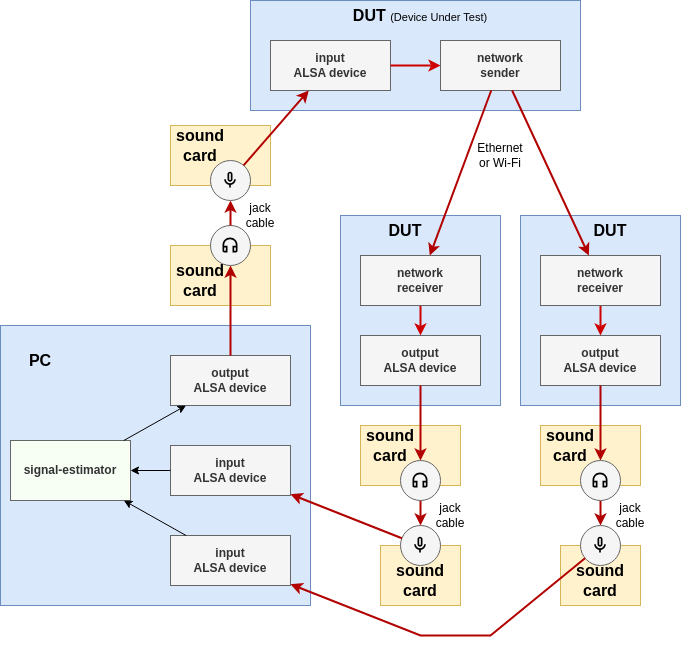

The diagram above was exported from draw.io. Its source (the exported page's mxGraphModel, read from the mxfile embedded in the PNG):
<mxGraphModel dx="1242" dy="1965" grid="1" gridSize="10" guides="1" tooltips="1" connect="1" arrows="1" fold="1" page="1" pageScale="1" pageWidth="850" pageHeight="1100" math="0" shadow="0">
  <root>
    <mxCell id="0" />
    <mxCell id="1" parent="0" />
    <mxCell id="jdgYiCKV-6AsK4i46VtF-1" value="" style="rounded=0;whiteSpace=wrap;html=1;fillColor=#dae8fc;strokeColor=#6c8ebf;" parent="1" vertex="1">
      <mxGeometry x="100" y="210" width="310" height="280" as="geometry" />
    </mxCell>
    <mxCell id="jdgYiCKV-6AsK4i46VtF-4" value="signal-estimator" style="rounded=0;whiteSpace=wrap;html=1;fillColor=#F7FFF5;strokeColor=#666666;fontColor=#333333;fontStyle=1" parent="1" vertex="1">
      <mxGeometry x="110" y="325" width="120" height="60" as="geometry" />
    </mxCell>
    <mxCell id="jdgYiCKV-6AsK4i46VtF-5" value="output&lt;br&gt;ALSA device" style="rounded=0;whiteSpace=wrap;html=1;fillColor=#f5f5f5;strokeColor=#666666;fontColor=#333333;fontStyle=1" parent="1" vertex="1">
      <mxGeometry x="270" y="240" width="120" height="50" as="geometry" />
    </mxCell>
    <mxCell id="jdgYiCKV-6AsK4i46VtF-6" value="input&lt;br&gt;ALSA device" style="rounded=0;whiteSpace=wrap;html=1;fillColor=#f5f5f5;strokeColor=#666666;fontColor=#333333;fontStyle=1" parent="1" vertex="1">
      <mxGeometry x="270" y="330" width="120" height="50" as="geometry" />
    </mxCell>
    <mxCell id="jdgYiCKV-6AsK4i46VtF-8" value="" style="endArrow=classic;html=1;rounded=0;" parent="1" source="jdgYiCKV-6AsK4i46VtF-4" target="jdgYiCKV-6AsK4i46VtF-5" edge="1">
      <mxGeometry width="50" height="50" relative="1" as="geometry">
        <mxPoint x="240" y="220" as="sourcePoint" />
        <mxPoint x="290" y="170" as="targetPoint" />
      </mxGeometry>
    </mxCell>
    <mxCell id="jdgYiCKV-6AsK4i46VtF-11" value="" style="endArrow=classic;html=1;rounded=0;" parent="1" source="jdgYiCKV-6AsK4i46VtF-6" target="jdgYiCKV-6AsK4i46VtF-4" edge="1">
      <mxGeometry width="50" height="50" relative="1" as="geometry">
        <mxPoint x="240" y="220" as="sourcePoint" />
        <mxPoint x="290" y="170" as="targetPoint" />
      </mxGeometry>
    </mxCell>
    <mxCell id="jdgYiCKV-6AsK4i46VtF-12" value="PC" style="text;html=1;strokeColor=none;fillColor=none;align=center;verticalAlign=middle;whiteSpace=wrap;rounded=0;fontStyle=1;fontSize=16;" parent="1" vertex="1">
      <mxGeometry x="110" y="230" width="60" height="30" as="geometry" />
    </mxCell>
    <mxCell id="H8G9I3JoE38qBTgvnNji-30" value="" style="rounded=0;whiteSpace=wrap;html=1;fillColor=#fff2cc;strokeColor=#d6b656;" parent="1" vertex="1">
      <mxGeometry x="480" y="430" width="80" height="60" as="geometry" />
    </mxCell>
    <mxCell id="H8G9I3JoE38qBTgvnNji-31" value="" style="ellipse;whiteSpace=wrap;html=1;aspect=fixed;fillColor=#f5f5f5;fontColor=#333333;strokeColor=#666666;" parent="1" vertex="1">
      <mxGeometry x="500" y="410" width="40" height="40" as="geometry" />
    </mxCell>
    <mxCell id="H8G9I3JoE38qBTgvnNji-32" value="sound&lt;br&gt;card" style="text;html=1;strokeColor=none;fillColor=none;align=center;verticalAlign=middle;whiteSpace=wrap;rounded=0;fontStyle=1;fontSize=16;" parent="1" vertex="1">
      <mxGeometry x="480" y="450" width="80" height="30" as="geometry" />
    </mxCell>
    <mxCell id="H8G9I3JoE38qBTgvnNji-37" value="" style="rounded=0;whiteSpace=wrap;html=1;fillColor=#fff2cc;strokeColor=#d6b656;" parent="1" vertex="1">
      <mxGeometry x="660" y="430" width="80" height="60" as="geometry" />
    </mxCell>
    <mxCell id="H8G9I3JoE38qBTgvnNji-38" value="" style="ellipse;whiteSpace=wrap;html=1;aspect=fixed;fillColor=#f5f5f5;fontColor=#333333;strokeColor=#666666;" parent="1" vertex="1">
      <mxGeometry x="680" y="410" width="40" height="40" as="geometry" />
    </mxCell>
    <mxCell id="H8G9I3JoE38qBTgvnNji-39" value="sound&lt;br&gt;card" style="text;html=1;strokeColor=none;fillColor=none;align=center;verticalAlign=middle;whiteSpace=wrap;rounded=0;fontStyle=1;fontSize=16;" parent="1" vertex="1">
      <mxGeometry x="660" y="450" width="80" height="30" as="geometry" />
    </mxCell>
    <mxCell id="H8G9I3JoE38qBTgvnNji-43" value="" style="endArrow=classic;html=1;rounded=0;fillColor=#e51400;strokeColor=#B20000;strokeWidth=2;" parent="1" source="QFHJZdolUIHKQ8WvCYE6-33" target="H8G9I3JoE38qBTgvnNji-31" edge="1">
      <mxGeometry width="50" height="50" relative="1" as="geometry">
        <mxPoint x="520" y="450" as="sourcePoint" />
        <mxPoint x="530" y="335" as="targetPoint" />
        <Array as="points" />
      </mxGeometry>
    </mxCell>
    <mxCell id="H8G9I3JoE38qBTgvnNji-44" value="" style="endArrow=classic;html=1;rounded=0;fillColor=#e51400;strokeColor=#B20000;strokeWidth=2;" parent="1" source="QFHJZdolUIHKQ8WvCYE6-44" target="H8G9I3JoE38qBTgvnNji-38" edge="1">
      <mxGeometry width="50" height="50" relative="1" as="geometry">
        <mxPoint x="700" y="450" as="sourcePoint" />
        <mxPoint x="560" y="480" as="targetPoint" />
        <Array as="points" />
      </mxGeometry>
    </mxCell>
    <mxCell id="H8G9I3JoE38qBTgvnNji-46" value="input&lt;br&gt;ALSA device" style="rounded=0;whiteSpace=wrap;html=1;fillColor=#f5f5f5;strokeColor=#666666;fontColor=#333333;fontStyle=1" parent="1" vertex="1">
      <mxGeometry x="270" y="420" width="120" height="50" as="geometry" />
    </mxCell>
    <mxCell id="H8G9I3JoE38qBTgvnNji-47" value="" style="endArrow=classic;html=1;rounded=0;" parent="1" source="H8G9I3JoE38qBTgvnNji-46" target="jdgYiCKV-6AsK4i46VtF-4" edge="1">
      <mxGeometry width="50" height="50" relative="1" as="geometry">
        <mxPoint x="280" y="365" as="sourcePoint" />
        <mxPoint x="240" y="365" as="targetPoint" />
      </mxGeometry>
    </mxCell>
    <mxCell id="H8G9I3JoE38qBTgvnNji-53" value="" style="endArrow=classic;html=1;rounded=0;fillColor=#e51400;strokeColor=#B20000;strokeWidth=2;" parent="1" source="H8G9I3JoE38qBTgvnNji-31" target="jdgYiCKV-6AsK4i46VtF-6" edge="1">
      <mxGeometry width="50" height="50" relative="1" as="geometry">
        <mxPoint x="400" y="278" as="sourcePoint" />
        <mxPoint x="580" y="289" as="targetPoint" />
        <Array as="points" />
      </mxGeometry>
    </mxCell>
    <mxCell id="H8G9I3JoE38qBTgvnNji-54" value="" style="endArrow=classic;html=1;fillColor=#e51400;strokeColor=#B20000;strokeWidth=2;rounded=0;" parent="1" source="H8G9I3JoE38qBTgvnNji-38" target="H8G9I3JoE38qBTgvnNji-46" edge="1">
      <mxGeometry width="50" height="50" relative="1" as="geometry">
        <mxPoint x="514" y="488" as="sourcePoint" />
        <mxPoint x="375" y="390" as="targetPoint" />
        <Array as="points">
          <mxPoint x="590" y="520" />
          <mxPoint x="520" y="520" />
        </Array>
      </mxGeometry>
    </mxCell>
    <mxCell id="H8G9I3JoE38qBTgvnNji-57" value="" style="shape=image;verticalLabelPosition=bottom;labelBackgroundColor=default;verticalAlign=top;aspect=fixed;imageAspect=0;image=data:image/svg+xml,(base64 omitted: 576 chars);" parent="1" vertex="1">
      <mxGeometry x="510" y="420" width="20" height="20" as="geometry" />
    </mxCell>
    <mxCell id="H8G9I3JoE38qBTgvnNji-58" value="" style="shape=image;verticalLabelPosition=bottom;labelBackgroundColor=default;verticalAlign=top;aspect=fixed;imageAspect=0;image=data:image/svg+xml,(base64 omitted: 576 chars);" parent="1" vertex="1">
      <mxGeometry x="690" y="420" width="20" height="20" as="geometry" />
    </mxCell>
    <mxCell id="QFHJZdolUIHKQ8WvCYE6-8" value="" style="rounded=0;whiteSpace=wrap;html=1;fillColor=#dae8fc;strokeColor=#6c8ebf;" parent="1" vertex="1">
      <mxGeometry x="350" y="-115" width="330" height="110" as="geometry" />
    </mxCell>
    <mxCell id="QFHJZdolUIHKQ8WvCYE6-9" value="input&lt;br&gt;ALSA device" style="rounded=0;whiteSpace=wrap;html=1;fillColor=#f5f5f5;strokeColor=#666666;fontColor=#333333;fontStyle=1" parent="1" vertex="1">
      <mxGeometry x="370" y="-75" width="120" height="50" as="geometry" />
    </mxCell>
    <mxCell id="QFHJZdolUIHKQ8WvCYE6-10" value="" style="endArrow=classic;html=1;rounded=0;strokeWidth=2;strokeColor=#CF0000;" parent="1" source="QFHJZdolUIHKQ8WvCYE6-9" target="QFHJZdolUIHKQ8WvCYE6-22" edge="1">
      <mxGeometry width="50" height="50" relative="1" as="geometry">
        <mxPoint x="370" y="-95" as="sourcePoint" />
        <mxPoint x="410" y="-11" as="targetPoint" />
      </mxGeometry>
    </mxCell>
    <mxCell id="QFHJZdolUIHKQ8WvCYE6-21" value="jack&lt;br&gt;cable" style="text;html=1;strokeColor=none;fillColor=none;align=center;verticalAlign=middle;whiteSpace=wrap;rounded=0;" parent="1" vertex="1">
      <mxGeometry x="520" y="385" width="60" height="30" as="geometry" />
    </mxCell>
    <mxCell id="QFHJZdolUIHKQ8WvCYE6-22" value="network&lt;br&gt;sender" style="rounded=0;whiteSpace=wrap;html=1;fillColor=#f5f5f5;strokeColor=#666666;fontColor=#333333;fontStyle=1" parent="1" vertex="1">
      <mxGeometry x="540" y="-75" width="120" height="50" as="geometry" />
    </mxCell>
    <mxCell id="QFHJZdolUIHKQ8WvCYE6-23" value="" style="rounded=0;whiteSpace=wrap;html=1;fillColor=#dae8fc;strokeColor=#6c8ebf;" parent="1" vertex="1">
      <mxGeometry x="440" y="100" width="160" height="190" as="geometry" />
    </mxCell>
    <mxCell id="QFHJZdolUIHKQ8WvCYE6-24" value="output&lt;br&gt;ALSA device" style="rounded=0;whiteSpace=wrap;html=1;fillColor=#f5f5f5;strokeColor=#666666;fontColor=#333333;fontStyle=1" parent="1" vertex="1">
      <mxGeometry x="460" y="220" width="120" height="50" as="geometry" />
    </mxCell>
    <mxCell id="QFHJZdolUIHKQ8WvCYE6-25" value="" style="endArrow=classic;html=1;rounded=0;strokeWidth=2;strokeColor=#CF0000;" parent="1" source="QFHJZdolUIHKQ8WvCYE6-27" target="QFHJZdolUIHKQ8WvCYE6-24" edge="1">
      <mxGeometry width="50" height="50" relative="1" as="geometry">
        <mxPoint x="540" y="330" as="sourcePoint" />
        <mxPoint x="450" y="204" as="targetPoint" />
      </mxGeometry>
    </mxCell>
    <mxCell id="QFHJZdolUIHKQ8WvCYE6-26" value="DUT" style="text;html=1;strokeColor=none;fillColor=none;align=center;verticalAlign=middle;whiteSpace=wrap;rounded=0;fontStyle=1;fontSize=16;" parent="1" vertex="1">
      <mxGeometry x="480" y="100" width="50" height="30" as="geometry" />
    </mxCell>
    <mxCell id="QFHJZdolUIHKQ8WvCYE6-27" value="network&lt;br&gt;receiver" style="rounded=0;whiteSpace=wrap;html=1;fillColor=#f5f5f5;strokeColor=#666666;fontColor=#333333;fontStyle=1" parent="1" vertex="1">
      <mxGeometry x="460" y="140" width="120" height="50" as="geometry" />
    </mxCell>
    <mxCell id="QFHJZdolUIHKQ8WvCYE6-32" value="" style="rounded=0;whiteSpace=wrap;html=1;fillColor=#fff2cc;strokeColor=#d6b656;" parent="1" vertex="1">
      <mxGeometry x="460" y="310" width="100" height="60" as="geometry" />
    </mxCell>
    <mxCell id="QFHJZdolUIHKQ8WvCYE6-33" value="" style="ellipse;whiteSpace=wrap;html=1;aspect=fixed;fillColor=#f5f5f5;fontColor=#333333;strokeColor=#666666;" parent="1" vertex="1">
      <mxGeometry x="500" y="345" width="40" height="40" as="geometry" />
    </mxCell>
    <mxCell id="QFHJZdolUIHKQ8WvCYE6-34" value="sound&lt;br&gt;card" style="text;html=1;strokeColor=none;fillColor=none;align=center;verticalAlign=middle;whiteSpace=wrap;rounded=0;fontStyle=1;fontSize=16;" parent="1" vertex="1">
      <mxGeometry x="450" y="315" width="80" height="30" as="geometry" />
    </mxCell>
    <mxCell id="QFHJZdolUIHKQ8WvCYE6-35" value="" style="endArrow=classic;html=1;rounded=0;fillColor=#e51400;strokeColor=#B20000;strokeWidth=2;" parent="1" target="QFHJZdolUIHKQ8WvCYE6-33" edge="1">
      <mxGeometry width="50" height="50" relative="1" as="geometry">
        <mxPoint x="520" y="270" as="sourcePoint" />
        <mxPoint x="380" y="300" as="targetPoint" />
        <Array as="points" />
      </mxGeometry>
    </mxCell>
    <mxCell id="QFHJZdolUIHKQ8WvCYE6-37" value="" style="shape=image;verticalLabelPosition=bottom;labelBackgroundColor=default;verticalAlign=top;aspect=fixed;imageAspect=0;image=data:image/svg+xml,(base64 omitted: 568 chars);" parent="1" vertex="1">
      <mxGeometry x="510" y="355" width="20" height="20" as="geometry" />
    </mxCell>
    <mxCell id="QFHJZdolUIHKQ8WvCYE6-38" value="" style="rounded=0;whiteSpace=wrap;html=1;fillColor=#dae8fc;strokeColor=#6c8ebf;" parent="1" vertex="1">
      <mxGeometry x="620" y="100" width="160" height="190" as="geometry" />
    </mxCell>
    <mxCell id="QFHJZdolUIHKQ8WvCYE6-39" value="output&lt;br&gt;ALSA device" style="rounded=0;whiteSpace=wrap;html=1;fillColor=#f5f5f5;strokeColor=#666666;fontColor=#333333;fontStyle=1" parent="1" vertex="1">
      <mxGeometry x="640" y="220" width="120" height="50" as="geometry" />
    </mxCell>
    <mxCell id="QFHJZdolUIHKQ8WvCYE6-40" value="" style="endArrow=classic;html=1;rounded=0;strokeWidth=2;strokeColor=#CF0000;" parent="1" source="QFHJZdolUIHKQ8WvCYE6-42" target="QFHJZdolUIHKQ8WvCYE6-39" edge="1">
      <mxGeometry width="50" height="50" relative="1" as="geometry">
        <mxPoint x="720" y="330" as="sourcePoint" />
        <mxPoint x="630" y="204" as="targetPoint" />
      </mxGeometry>
    </mxCell>
    <mxCell id="QFHJZdolUIHKQ8WvCYE6-42" value="network&lt;br&gt;receiver" style="rounded=0;whiteSpace=wrap;html=1;fillColor=#f5f5f5;strokeColor=#666666;fontColor=#333333;fontStyle=1" parent="1" vertex="1">
      <mxGeometry x="640" y="140" width="120" height="50" as="geometry" />
    </mxCell>
    <mxCell id="QFHJZdolUIHKQ8WvCYE6-43" value="" style="rounded=0;whiteSpace=wrap;html=1;fillColor=#fff2cc;strokeColor=#d6b656;" parent="1" vertex="1">
      <mxGeometry x="640" y="310" width="100" height="60" as="geometry" />
    </mxCell>
    <mxCell id="QFHJZdolUIHKQ8WvCYE6-44" value="" style="ellipse;whiteSpace=wrap;html=1;aspect=fixed;fillColor=#f5f5f5;fontColor=#333333;strokeColor=#666666;" parent="1" vertex="1">
      <mxGeometry x="680" y="345" width="40" height="40" as="geometry" />
    </mxCell>
    <mxCell id="QFHJZdolUIHKQ8WvCYE6-45" value="sound&lt;br&gt;card" style="text;html=1;strokeColor=none;fillColor=none;align=center;verticalAlign=middle;whiteSpace=wrap;rounded=0;fontStyle=1;fontSize=16;" parent="1" vertex="1">
      <mxGeometry x="630" y="315" width="80" height="30" as="geometry" />
    </mxCell>
    <mxCell id="QFHJZdolUIHKQ8WvCYE6-46" value="" style="endArrow=classic;html=1;rounded=0;fillColor=#e51400;strokeColor=#B20000;strokeWidth=2;" parent="1" target="QFHJZdolUIHKQ8WvCYE6-44" edge="1">
      <mxGeometry width="50" height="50" relative="1" as="geometry">
        <mxPoint x="700" y="270" as="sourcePoint" />
        <mxPoint x="560" y="300" as="targetPoint" />
        <Array as="points" />
      </mxGeometry>
    </mxCell>
    <mxCell id="QFHJZdolUIHKQ8WvCYE6-47" value="" style="shape=image;verticalLabelPosition=bottom;labelBackgroundColor=default;verticalAlign=top;aspect=fixed;imageAspect=0;image=data:image/svg+xml,(base64 omitted: 568 chars);" parent="1" vertex="1">
      <mxGeometry x="690" y="355" width="20" height="20" as="geometry" />
    </mxCell>
    <mxCell id="QFHJZdolUIHKQ8WvCYE6-49" value="jack&lt;br&gt;cable" style="text;html=1;strokeColor=none;fillColor=none;align=center;verticalAlign=middle;whiteSpace=wrap;rounded=0;" parent="1" vertex="1">
      <mxGeometry x="700" y="385" width="60" height="30" as="geometry" />
    </mxCell>
    <mxCell id="QFHJZdolUIHKQ8WvCYE6-53" value="" style="rounded=0;whiteSpace=wrap;html=1;fillColor=#fff2cc;strokeColor=#d6b656;" parent="1" vertex="1">
      <mxGeometry x="270" y="130" width="100" height="60" as="geometry" />
    </mxCell>
    <mxCell id="QFHJZdolUIHKQ8WvCYE6-54" value="" style="ellipse;whiteSpace=wrap;html=1;aspect=fixed;fillColor=#f5f5f5;fontColor=#333333;strokeColor=#666666;" parent="1" vertex="1">
      <mxGeometry x="310" y="110" width="40" height="40" as="geometry" />
    </mxCell>
    <mxCell id="QFHJZdolUIHKQ8WvCYE6-55" value="sound&lt;br&gt;card" style="text;html=1;strokeColor=none;fillColor=none;align=center;verticalAlign=middle;whiteSpace=wrap;rounded=0;fontStyle=1;fontSize=16;" parent="1" vertex="1">
      <mxGeometry x="260" y="150" width="80" height="30" as="geometry" />
    </mxCell>
    <mxCell id="QFHJZdolUIHKQ8WvCYE6-56" value="" style="shape=image;verticalLabelPosition=bottom;labelBackgroundColor=default;verticalAlign=top;aspect=fixed;imageAspect=0;image=data:image/svg+xml,(base64 omitted: 568 chars);" parent="1" vertex="1">
      <mxGeometry x="320" y="120" width="20" height="20" as="geometry" />
    </mxCell>
    <mxCell id="QFHJZdolUIHKQ8WvCYE6-19" value="" style="endArrow=classic;html=1;rounded=0;fillColor=#e51400;strokeColor=#B20000;strokeWidth=2;" parent="1" source="jdgYiCKV-6AsK4i46VtF-5" target="QFHJZdolUIHKQ8WvCYE6-54" edge="1">
      <mxGeometry width="50" height="50" relative="1" as="geometry">
        <mxPoint x="50" y="-40" as="sourcePoint" />
        <mxPoint x="60" y="-140" as="targetPoint" />
        <Array as="points" />
      </mxGeometry>
    </mxCell>
    <mxCell id="QFHJZdolUIHKQ8WvCYE6-65" value="" style="rounded=0;whiteSpace=wrap;html=1;fillColor=#fff2cc;strokeColor=#d6b656;" parent="1" vertex="1">
      <mxGeometry x="270" y="10" width="100" height="60" as="geometry" />
    </mxCell>
    <mxCell id="QFHJZdolUIHKQ8WvCYE6-66" value="" style="ellipse;whiteSpace=wrap;html=1;aspect=fixed;fillColor=#f5f5f5;fontColor=#333333;strokeColor=#666666;" parent="1" vertex="1">
      <mxGeometry x="310" y="45" width="40" height="40" as="geometry" />
    </mxCell>
    <mxCell id="QFHJZdolUIHKQ8WvCYE6-67" value="sound&lt;br&gt;card" style="text;html=1;strokeColor=none;fillColor=none;align=center;verticalAlign=middle;whiteSpace=wrap;rounded=0;fontStyle=1;fontSize=16;" parent="1" vertex="1">
      <mxGeometry x="260" y="15" width="80" height="30" as="geometry" />
    </mxCell>
    <mxCell id="QFHJZdolUIHKQ8WvCYE6-69" value="" style="shape=image;verticalLabelPosition=bottom;labelBackgroundColor=default;verticalAlign=top;aspect=fixed;imageAspect=0;image=data:image/svg+xml,(base64 omitted: 576 chars);" parent="1" vertex="1">
      <mxGeometry x="320" y="55" width="20" height="20" as="geometry" />
    </mxCell>
    <mxCell id="QFHJZdolUIHKQ8WvCYE6-70" value="" style="endArrow=classic;html=1;rounded=0;fillColor=#e51400;strokeColor=#B20000;strokeWidth=2;" parent="1" source="QFHJZdolUIHKQ8WvCYE6-54" target="QFHJZdolUIHKQ8WvCYE6-66" edge="1">
      <mxGeometry width="50" height="50" relative="1" as="geometry">
        <mxPoint x="340" y="250" as="sourcePoint" />
        <mxPoint x="340" y="160" as="targetPoint" />
        <Array as="points" />
      </mxGeometry>
    </mxCell>
    <mxCell id="QFHJZdolUIHKQ8WvCYE6-71" value="" style="endArrow=classic;html=1;rounded=0;fillColor=#e51400;strokeColor=#B20000;strokeWidth=2;" parent="1" source="QFHJZdolUIHKQ8WvCYE6-66" target="QFHJZdolUIHKQ8WvCYE6-9" edge="1">
      <mxGeometry width="50" height="50" relative="1" as="geometry">
        <mxPoint x="220" y="20" as="sourcePoint" />
        <mxPoint x="340" y="95" as="targetPoint" />
        <Array as="points" />
      </mxGeometry>
    </mxCell>
    <mxCell id="QFHJZdolUIHKQ8WvCYE6-72" value="" style="endArrow=classic;html=1;rounded=0;fillColor=#e51400;strokeColor=#B20000;strokeWidth=2;" parent="1" source="QFHJZdolUIHKQ8WvCYE6-22" target="QFHJZdolUIHKQ8WvCYE6-27" edge="1">
      <mxGeometry width="50" height="50" relative="1" as="geometry">
        <mxPoint x="340" y="55" as="sourcePoint" />
        <mxPoint x="340" y="-15" as="targetPoint" />
        <Array as="points" />
      </mxGeometry>
    </mxCell>
    <mxCell id="QFHJZdolUIHKQ8WvCYE6-73" value="" style="endArrow=classic;html=1;rounded=0;fillColor=#e51400;strokeColor=#B20000;strokeWidth=2;" parent="1" source="QFHJZdolUIHKQ8WvCYE6-22" target="QFHJZdolUIHKQ8WvCYE6-42" edge="1">
      <mxGeometry width="50" height="50" relative="1" as="geometry">
        <mxPoint x="495" y="-15" as="sourcePoint" />
        <mxPoint x="525" y="150" as="targetPoint" />
        <Array as="points" />
      </mxGeometry>
    </mxCell>
    <mxCell id="QFHJZdolUIHKQ8WvCYE6-74" value="DUT" style="text;html=1;strokeColor=none;fillColor=none;align=center;verticalAlign=middle;whiteSpace=wrap;rounded=0;fontStyle=1;fontSize=16;" parent="1" vertex="1">
      <mxGeometry x="680" y="100" width="60" height="30" as="geometry" />
    </mxCell>
    <mxCell id="QFHJZdolUIHKQ8WvCYE6-75" value="jack&lt;br&gt;cable" style="text;html=1;strokeColor=none;fillColor=none;align=center;verticalAlign=middle;whiteSpace=wrap;rounded=0;" parent="1" vertex="1">
      <mxGeometry x="330" y="85" width="60" height="30" as="geometry" />
    </mxCell>
    <mxCell id="QFHJZdolUIHKQ8WvCYE6-76" value="Ethernet&lt;br&gt;or Wi-Fi" style="text;html=1;strokeColor=none;fillColor=none;align=center;verticalAlign=middle;whiteSpace=wrap;rounded=0;" parent="1" vertex="1">
      <mxGeometry x="570" y="25" width="60" height="30" as="geometry" />
    </mxCell>
    <mxCell id="2s0VxUsEmC20woC3r4OB-1" value="DUT &lt;font style=&quot;font-size: 11px; font-weight: normal;&quot;&gt;(Device Under Test)&lt;/font&gt;" style="text;html=1;strokeColor=none;fillColor=none;align=center;verticalAlign=middle;whiteSpace=wrap;rounded=0;fontStyle=1;fontSize=16;" parent="1" vertex="1">
      <mxGeometry x="450" y="-115" width="140" height="30" as="geometry" />
    </mxCell>
  </root>
</mxGraphModel>